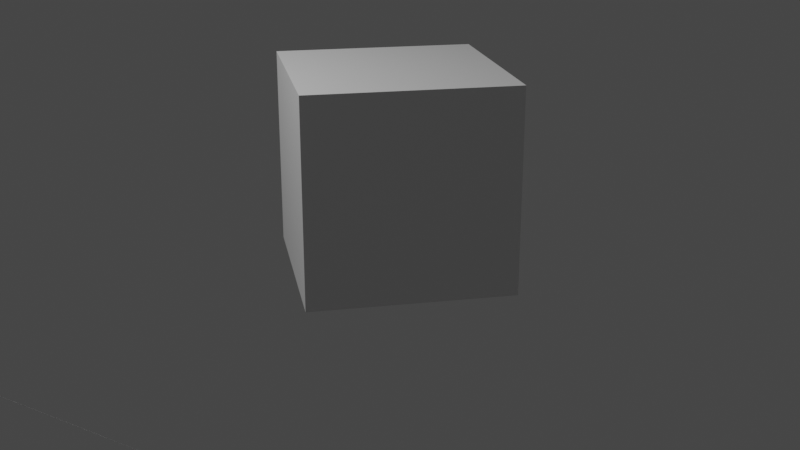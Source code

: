 # Source: untitled.blend  (saved by Blender 2.91.10; exported with 4.5.12 LTS)
import bpy
from mathutils import Matrix  # noqa: F401  (used for matrix-valued properties, if any)

bpy.ops.wm.read_factory_settings(use_empty=True)
scene = bpy.context.scene
scene.name = 'Scene'

# ---- collections
col_collection = bpy.data.collections.new('Collection'); scene.collection.children.link(col_collection)

# ---- materials (node trees are filled in below, after node groups)
mat_not_selected = bpy.data.materials.new('not_selected')
mat_not_selected.alpha_threshold = 0.0
mat_not_selected.use_transparent_shadow = False
mat_not_selected.line_color = (0.0, 0.0, 0.0, 1.0)
mat_selected = bpy.data.materials.new('selected')
mat_selected.alpha_threshold = 0.0
mat_selected.use_transparent_shadow = False
mat_selected.line_color = (0.0, 0.0, 0.0, 1.0)

# ---- material node trees
mat_not_selected.use_nodes = True; mat_not_selected.node_tree.nodes.clear()
_N = mat_not_selected.node_tree.nodes; _L = mat_not_selected.node_tree.links
n0 = _N.new('ShaderNodeOutputMaterial'); n0.name = 'Material Output'; n0.location = (300, 300)
n1 = _N.new('ShaderNodeBsdfPrincipled'); n1.name = 'Principled BSDF'; n1.location = (10, 300)
n1.distribution = 'GGX'
n1.subsurface_method = 'BURLEY'
n1.inputs[2].default_value = 0.4
n1.inputs[3].default_value = 1.45
n1.inputs[27].default_value = (0.0, 0.0, 0.0, 1.0)
n1.inputs[28].default_value = 1.0
_L.new(n1.outputs[0], n0.inputs[0])
n0.is_active_output = True
mat_selected.use_nodes = True; mat_selected.node_tree.nodes.clear()
_N = mat_selected.node_tree.nodes; _L = mat_selected.node_tree.links
n0 = _N.new('ShaderNodeOutputMaterial'); n0.name = 'Material Output'; n0.location = (300, 300)
n1 = _N.new('ShaderNodeBsdfPrincipled'); n1.name = 'Principled BSDF'; n1.location = (10, 300)
n1.distribution = 'GGX'
n1.subsurface_method = 'BURLEY'
n1.inputs[0].default_value = (0.02255, 0.8, 0.0, 1.0)
n1.inputs[2].default_value = 0.4
n1.inputs[3].default_value = 1.45
n1.inputs[4].default_value = 0.08108
n1.inputs[27].default_value = (0.0, 0.0, 0.0, 1.0)
n1.inputs[28].default_value = 1.0
_L.new(n1.outputs[0], n0.inputs[0])
n0.is_active_output = True

# ---- world
world_world = bpy.data.worlds.new('World'); scene.world = world_world
world_world.use_nodes = True; world_world.node_tree.nodes.clear()
_N = world_world.node_tree.nodes; _L = world_world.node_tree.links
n0 = _N.new('ShaderNodeOutputWorld'); n0.name = 'World Output'; n0.location = (300, 300)
n1 = _N.new('ShaderNodeBackground'); n1.name = 'Background'; n1.location = (10, 300)
n1.inputs[0].default_value = (0.05088, 0.05088, 0.05088, 1.0)
_L.new(n1.outputs[0], n0.inputs[0])
n0.is_active_output = True
world_world.color = (0.05088, 0.05088, 0.05088)
world_world.use_sun_shadow = False
world_world.sun_shadow_jitter_overblur = 0.0

# ---- cameras
cam_camera = bpy.data.cameras.new('Camera')
cam_camera.clip_end = 100.0
cam_camera.ortho_scale = 7.314

# ---- lights
light_light = bpy.data.lights.new('Light', 'POINT')
light_light.transmission_factor = 0.0
light_light.energy = 1000.0
light_light.shadow_soft_size = 0.1
light_light.shadow_maximum_resolution = 0.006
light_light.use_absolute_resolution = True

# ---- meshes
me_cube_004 = bpy.data.meshes.new('Cube.004')
me_cube_004.from_pydata([(-1.0, -1.0, -1.0), (-1.0, -1.0, 1.0), (-1.0, 1.0, -1.0), (-1.0, 1.0, 1.0), (1.0, -1.0, -1.0), (1.0, -1.0, 1.0), (1.0, 1.0, -1.0), (1.0, 1.0, 1.0)], [], [(0, 1, 3, 2), (2, 3, 7, 6), (6, 7, 5, 4), (4, 5, 1, 0), (2, 6, 4, 0), (7, 3, 1, 5)])
_uv = me_cube_004.uv_layers.new(name='UVMap')
_uv.uv.foreach_set('vector', [0.375, 0.0, 0.625, 0.0, 0.625, 0.25, 0.375, 0.25, 0.375, 0.25, 0.625, 0.25, 0.625, 0.5, 0.375, 0.5, 0.375, 0.5, 0.625, 0.5, 0.625, 0.75, 0.375, 0.75, 0.375, 0.75, 0.625, 0.75, 0.625, 1.0, 0.375, 1.0, 0.125, 0.5, 0.375, 0.5, 0.375, 0.75, 0.125, 0.75, 0.625, 0.5, 0.875, 0.5, 0.875, 0.75, 0.625, 0.75])
me_cube_004.materials.append(mat_not_selected)
me_cube_004.use_remesh_fix_poles = True
me_cube_004.use_remesh_preserve_attributes = False
me_cube_004.use_mirror_vertex_groups = False
me_cube_004.update()
me_cylinder_257 = bpy.data.meshes.new('Cylinder.257')
me_cylinder_257.from_pydata([(0.0, 0.001, -10.0), (0.0, 0.001, 0.0), (0.0001951, 0.0009808, -10.0), (0.0001951, 0.0009808, 0.0), (0.0003827, 0.0009239, -10.0), (0.0003827, 0.0009239, 0.0), (0.0005556, 0.0008315, -10.0), (0.0005556, 0.0008315, 0.0), (0.0007071, 0.0007071, -10.0), (0.0007071, 0.0007071, 0.0), (0.0008315, 0.0005556, -10.0), (0.0008315, 0.0005556, 0.0), (0.0009239, 0.0003827, -10.0), (0.0009239, 0.0003827, 0.0), (0.0009808, 0.0001951, -10.0), (0.0009808, 0.0001951, 0.0), (0.001, 7.55e-11, -10.0), (0.001, 7.55e-11, 0.0), (0.0009808, -0.0001951, -10.0), (0.0009808, -0.0001951, 0.0), (0.0009239, -0.0003827, -10.0), (0.0009239, -0.0003827, 0.0), (0.0008315, -0.0005556, -10.0), (0.0008315, -0.0005556, 0.0), (0.0007071, -0.0007071, -10.0), (0.0007071, -0.0007071, 0.0), (0.0005556, -0.0008315, -10.0), (0.0005556, -0.0008315, 0.0), (0.0003827, -0.0009239, -10.0), (0.0003827, -0.0009239, 0.0), (0.0001951, -0.0009808, -10.0), (0.0001951, -0.0009808, 0.0), (-3.258e-10, -0.001, -10.0), (-3.258e-10, -0.001, 0.0), (-0.0001951, -0.0009808, -10.0), (-0.0001951, -0.0009808, 0.0), (-0.0003827, -0.0009239, -10.0), (-0.0003827, -0.0009239, 0.0), (-0.0005556, -0.0008315, -10.0), (-0.0005556, -0.0008315, 0.0), (-0.0007071, -0.0007071, -10.0), (-0.0007071, -0.0007071, 0.0), (-0.0008315, -0.0005556, -10.0), (-0.0008315, -0.0005556, 0.0), (-0.0009239, -0.0003827, -10.0), (-0.0009239, -0.0003827, 0.0), (-0.0009808, -0.0001951, -10.0), (-0.0009808, -0.0001951, 0.0), (-0.001, 9.656e-10, -10.0), (-0.001, 9.656e-10, 0.0), (-0.0009808, 0.0001951, -10.0), (-0.0009808, 0.0001951, 0.0), (-0.0009239, 0.0003827, -10.0), (-0.0009239, 0.0003827, 0.0), (-0.0008315, 0.0005556, -10.0), (-0.0008315, 0.0005556, 0.0), (-0.0007071, 0.0007071, -10.0), (-0.0007071, 0.0007071, 0.0), (-0.0005556, 0.0008315, -10.0), (-0.0005556, 0.0008315, 0.0), (-0.0003827, 0.0009239, -10.0), (-0.0003827, 0.0009239, 0.0), (-0.0001951, 0.0009808, -10.0), (-0.0001951, 0.0009808, 0.0)], [], [(0, 1, 3, 2), (2, 3, 5, 4), (4, 5, 7, 6), (6, 7, 9, 8), (8, 9, 11, 10), (10, 11, 13, 12), (12, 13, 15, 14), (14, 15, 17, 16), (16, 17, 19, 18), (18, 19, 21, 20), (20, 21, 23, 22), (22, 23, 25, 24), (24, 25, 27, 26), (26, 27, 29, 28), (28, 29, 31, 30), (30, 31, 33, 32), (32, 33, 35, 34), (34, 35, 37, 36), (36, 37, 39, 38), (38, 39, 41, 40), (40, 41, 43, 42), (42, 43, 45, 44), (44, 45, 47, 46), (46, 47, 49, 48), (48, 49, 51, 50), (50, 51, 53, 52), (52, 53, 55, 54), (54, 55, 57, 56), (56, 57, 59, 58), (58, 59, 61, 60), (3, 1, 63, 61, 59, 57, 55, 53, 51, 49, 47, 45, 43, 41, 39, 37, 35, 33, 31, 29, 27, 25, 23, 21, 19, 17, 15, 13, 11, 9, 7, 5), (60, 61, 63, 62), (62, 63, 1, 0), (0, 2, 4, 6, 8, 10, 12, 14, 16, 18, 20, 22, 24, 26, 28, 30, 32, 34, 36, 38, 40, 42, 44, 46, 48, 50, 52, 54, 56, 58, 60, 62)])
_uv = me_cylinder_257.uv_layers.new(name='UVMap')
_uv.uv.foreach_set('vector', [1.0, 0.5, 1.0, 1.0, 0.9688, 1.0, 0.9688, 0.5, 0.9688, 0.5, 0.9688, 1.0, 0.9375, 1.0, 0.9375, 0.5, 0.9375, 0.5, 0.9375, 1.0, 0.9062, 1.0, 0.9062, 0.5, 0.9062, 0.5, 0.9062, 1.0, 0.875, 1.0, 0.875, 0.5, 0.875, 0.5, 0.875, 1.0, 0.8438, 1.0, 0.8438, 0.5, 0.8438, 0.5, 0.8438, 1.0, 0.8125, 1.0, 0.8125, 0.5, 0.8125, 0.5, 0.8125, 1.0, 0.7812, 1.0, 0.7812, 0.5, 0.7812, 0.5, 0.7812, 1.0, 0.75, 1.0, 0.75, 0.5, 0.75, 0.5, 0.75, 1.0, 0.7188, 1.0, 0.7188, 0.5, 0.7188, 0.5, 0.7188, 1.0, 0.6875, 1.0, 0.6875, 0.5, 0.6875, 0.5, 0.6875, 1.0, 0.6562, 1.0, 0.6562, 0.5, 0.6562, 0.5, 0.6562, 1.0, 0.625, 1.0, 0.625, 0.5, 0.625, 0.5, 0.625, 1.0, 0.5938, 1.0, 0.5938, 0.5, 0.5938, 0.5, 0.5938, 1.0, 0.5625, 1.0, 0.5625, 0.5, 0.5625, 0.5, 0.5625, 1.0, 0.5312, 1.0, 0.5312, 0.5, 0.5312, 0.5, 0.5312, 1.0, 0.5, 1.0, 0.5, 0.5, 0.5, 0.5, 0.5, 1.0, 0.4688, 1.0, 0.4688, 0.5, 0.4688, 0.5, 0.4688, 1.0, 0.4375, 1.0, 0.4375, 0.5, 0.4375, 0.5, 0.4375, 1.0, 0.4062, 1.0, 0.4062, 0.5, 0.4062, 0.5, 0.4062, 1.0, 0.375, 1.0, 0.375, 0.5, 0.375, 0.5, 0.375, 1.0, 0.3438, 1.0, 0.3438, 0.5, 0.3438, 0.5, 0.3438, 1.0, 0.3125, 1.0, 0.3125, 0.5, 0.3125, 0.5, 0.3125, 1.0, 0.2812, 1.0, 0.2812, 0.5, 0.2812, 0.5, 0.2812, 1.0, 0.25, 1.0, 0.25, 0.5, 0.25, 0.5, 0.25, 1.0, 0.2188, 1.0, 0.2188, 0.5, 0.2188, 0.5, 0.2188, 1.0, 0.1875, 1.0, 0.1875, 0.5, 0.1875, 0.5, 0.1875, 1.0, 0.1562, 1.0, 0.1562, 0.5, 0.1562, 0.5, 0.1562, 1.0, 0.125, 1.0, 0.125, 0.5, 0.125, 0.5, 0.125, 1.0, 0.09375, 1.0, 0.09375, 0.5, 0.09375, 0.5, 0.09375, 1.0, 0.0625, 1.0, 0.0625, 0.5, 0.2968, 0.4854, 0.25, 0.49, 0.2032, 0.4854, 0.1582, 0.4717, 0.1167, 0.4496, 0.08029, 0.4197, 0.05045, 0.3833, 0.02827, 0.3418, 0.01461, 0.2968, 0.01, 0.25, 0.01461, 0.2032, 0.02827, 0.1582, 0.05045, 0.1167, 0.08029, 0.08029, 0.1167, 0.05045, 0.1582, 0.02827, 0.2032, 0.01461, 0.25, 0.01, 0.2968, 0.01461, 0.3418, 0.02827, 0.3833, 0.05045, 0.4197, 0.08029, 0.4496, 0.1167, 0.4717, 0.1582, 0.4854, 0.2032, 0.49, 0.25, 0.4854, 0.2968, 0.4717, 0.3418, 0.4496, 0.3833, 0.4197, 0.4197, 0.3833, 0.4496, 0.3418, 0.4717, 0.0625, 0.5, 0.0625, 1.0, 0.03125, 1.0, 0.03125, 0.5, 0.03125, 0.5, 0.03125, 1.0, 0.0, 1.0, 0.0, 0.5, 0.75, 0.49, 0.7968, 0.4854, 0.8418, 0.4717, 0.8833, 0.4496, 0.9197, 0.4197, 0.9496, 0.3833, 0.9717, 0.3418, 0.9854, 0.2968, 0.99, 0.25, 0.9854, 0.2032, 0.9717, 0.1582, 0.9496, 0.1167, 0.9197, 0.08029, 0.8833, 0.05045, 0.8418, 0.02827, 0.7968, 0.01461, 0.75, 0.01, 0.7032, 0.01461, 0.6582, 0.02827, 0.6167, 0.05045, 0.5803, 0.08029, 0.5504, 0.1167, 0.5283, 0.1582, 0.5146, 0.2032, 0.51, 0.25, 0.5146, 0.2968, 0.5283, 0.3418, 0.5504, 0.3833, 0.5803, 0.4197, 0.6167, 0.4496, 0.6582, 0.4717, 0.7032, 0.4854])
me_cylinder_257.use_remesh_fix_poles = True
me_cylinder_257.use_remesh_preserve_attributes = False
me_cylinder_257.use_mirror_vertex_groups = False
me_cylinder_257.update()
me_cylinder_258 = bpy.data.meshes.new('Cylinder.258')
me_cylinder_258.from_pydata([(-1.093e-08, 0.1, 0.0), (-1.093e-08, 0.1, 0.5), (0.01951, 0.09808, 0.0), (0.01951, 0.09808, 0.5), (0.03827, 0.09239, 0.0), (0.03827, 0.09239, 0.5), (0.05556, 0.08315, 0.0), (0.05556, 0.08315, 0.5), (0.07071, 0.07071, 0.0), (0.07071, 0.07071, 0.5), (0.08315, 0.05556, 0.0), (0.08315, 0.05556, 0.5), (0.09239, 0.03827, 0.0), (0.09239, 0.03827, 0.5), (0.09808, 0.01951, 0.0), (0.09808, 0.01951, 0.5), (0.1, 7.55e-09, 0.0), (0.1, 7.55e-09, 0.5), (0.09808, -0.01951, 0.0), (0.09808, -0.01951, 0.5), (0.09239, -0.03827, 0.0), (0.09239, -0.03827, 0.5), (0.08315, -0.05556, 0.0), (0.08315, -0.05556, 0.5), (0.07071, -0.07071, 0.0), (0.07071, -0.07071, 0.5), (0.05556, -0.08315, 0.0), (0.05556, -0.08315, 0.5), (0.03827, -0.09239, 0.0), (0.03827, -0.09239, 0.5), (0.01951, -0.09808, 0.0), (0.01951, -0.09808, 0.5), (-4.351e-08, -0.1, 0.0), (-4.351e-08, -0.1, 0.5), (-0.01951, -0.09808, 0.0), (-0.01951, -0.09808, 0.5), (-0.03827, -0.09239, 0.0), (-0.03827, -0.09239, 0.5), (-0.05556, -0.08315, 0.0), (-0.05556, -0.08315, 0.5), (-0.07071, -0.07071, 0.0), (-0.07071, -0.07071, 0.5), (-0.08315, -0.05556, 0.0), (-0.08315, -0.05556, 0.5), (-0.09239, -0.03827, 0.0), (-0.09239, -0.03827, 0.5), (-0.09808, -0.01951, 0.0), (-0.09808, -0.01951, 0.5), (-0.1, 9.656e-08, 0.0), (-0.1, 9.656e-08, 0.5), (-0.09808, 0.01951, 0.0), (-0.09808, 0.01951, 0.5), (-0.09239, 0.03827, 0.0), (-0.09239, 0.03827, 0.5), (-0.08315, 0.05556, 0.0), (-0.08315, 0.05556, 0.5), (-0.07071, 0.07071, 0.0), (-0.07071, 0.07071, 0.5), (-0.05556, 0.08315, 0.0), (-0.05556, 0.08315, 0.5), (-0.03827, 0.09239, 0.0), (-0.03827, 0.09239, 0.5), (-0.01951, 0.09808, 0.0), (-0.01951, 0.09808, 0.5)], [], [(0, 1, 3, 2), (2, 3, 5, 4), (4, 5, 7, 6), (6, 7, 9, 8), (8, 9, 11, 10), (10, 11, 13, 12), (12, 13, 15, 14), (14, 15, 17, 16), (16, 17, 19, 18), (18, 19, 21, 20), (20, 21, 23, 22), (22, 23, 25, 24), (24, 25, 27, 26), (26, 27, 29, 28), (28, 29, 31, 30), (30, 31, 33, 32), (32, 33, 35, 34), (34, 35, 37, 36), (36, 37, 39, 38), (38, 39, 41, 40), (40, 41, 43, 42), (42, 43, 45, 44), (44, 45, 47, 46), (46, 47, 49, 48), (48, 49, 51, 50), (50, 51, 53, 52), (52, 53, 55, 54), (54, 55, 57, 56), (56, 57, 59, 58), (58, 59, 61, 60), (3, 1, 63, 61, 59, 57, 55, 53, 51, 49, 47, 45, 43, 41, 39, 37, 35, 33, 31, 29, 27, 25, 23, 21, 19, 17, 15, 13, 11, 9, 7, 5), (60, 61, 63, 62), (62, 63, 1, 0), (0, 2, 4, 6, 8, 10, 12, 14, 16, 18, 20, 22, 24, 26, 28, 30, 32, 34, 36, 38, 40, 42, 44, 46, 48, 50, 52, 54, 56, 58, 60, 62)])
_uv = me_cylinder_258.uv_layers.new(name='UVMap')
_uv.uv.foreach_set('vector', [1.0, 0.5, 1.0, 1.0, 0.9688, 1.0, 0.9688, 0.5, 0.9688, 0.5, 0.9688, 1.0, 0.9375, 1.0, 0.9375, 0.5, 0.9375, 0.5, 0.9375, 1.0, 0.9062, 1.0, 0.9062, 0.5, 0.9062, 0.5, 0.9062, 1.0, 0.875, 1.0, 0.875, 0.5, 0.875, 0.5, 0.875, 1.0, 0.8438, 1.0, 0.8438, 0.5, 0.8438, 0.5, 0.8438, 1.0, 0.8125, 1.0, 0.8125, 0.5, 0.8125, 0.5, 0.8125, 1.0, 0.7812, 1.0, 0.7812, 0.5, 0.7812, 0.5, 0.7812, 1.0, 0.75, 1.0, 0.75, 0.5, 0.75, 0.5, 0.75, 1.0, 0.7188, 1.0, 0.7188, 0.5, 0.7188, 0.5, 0.7188, 1.0, 0.6875, 1.0, 0.6875, 0.5, 0.6875, 0.5, 0.6875, 1.0, 0.6562, 1.0, 0.6562, 0.5, 0.6562, 0.5, 0.6562, 1.0, 0.625, 1.0, 0.625, 0.5, 0.625, 0.5, 0.625, 1.0, 0.5938, 1.0, 0.5938, 0.5, 0.5938, 0.5, 0.5938, 1.0, 0.5625, 1.0, 0.5625, 0.5, 0.5625, 0.5, 0.5625, 1.0, 0.5312, 1.0, 0.5312, 0.5, 0.5312, 0.5, 0.5312, 1.0, 0.5, 1.0, 0.5, 0.5, 0.5, 0.5, 0.5, 1.0, 0.4688, 1.0, 0.4688, 0.5, 0.4688, 0.5, 0.4688, 1.0, 0.4375, 1.0, 0.4375, 0.5, 0.4375, 0.5, 0.4375, 1.0, 0.4062, 1.0, 0.4062, 0.5, 0.4062, 0.5, 0.4062, 1.0, 0.375, 1.0, 0.375, 0.5, 0.375, 0.5, 0.375, 1.0, 0.3438, 1.0, 0.3438, 0.5, 0.3438, 0.5, 0.3438, 1.0, 0.3125, 1.0, 0.3125, 0.5, 0.3125, 0.5, 0.3125, 1.0, 0.2812, 1.0, 0.2812, 0.5, 0.2812, 0.5, 0.2812, 1.0, 0.25, 1.0, 0.25, 0.5, 0.25, 0.5, 0.25, 1.0, 0.2188, 1.0, 0.2188, 0.5, 0.2188, 0.5, 0.2188, 1.0, 0.1875, 1.0, 0.1875, 0.5, 0.1875, 0.5, 0.1875, 1.0, 0.1562, 1.0, 0.1562, 0.5, 0.1562, 0.5, 0.1562, 1.0, 0.125, 1.0, 0.125, 0.5, 0.125, 0.5, 0.125, 1.0, 0.09375, 1.0, 0.09375, 0.5, 0.09375, 0.5, 0.09375, 1.0, 0.0625, 1.0, 0.0625, 0.5, 0.2968, 0.4854, 0.25, 0.49, 0.2032, 0.4854, 0.1582, 0.4717, 0.1167, 0.4496, 0.08029, 0.4197, 0.05045, 0.3833, 0.02827, 0.3418, 0.01461, 0.2968, 0.01, 0.25, 0.01461, 0.2032, 0.02827, 0.1582, 0.05045, 0.1167, 0.08029, 0.08029, 0.1167, 0.05045, 0.1582, 0.02827, 0.2032, 0.01461, 0.25, 0.01, 0.2968, 0.01461, 0.3418, 0.02827, 0.3833, 0.05045, 0.4197, 0.08029, 0.4496, 0.1167, 0.4717, 0.1582, 0.4854, 0.2032, 0.49, 0.25, 0.4854, 0.2968, 0.4717, 0.3418, 0.4496, 0.3833, 0.4197, 0.4197, 0.3833, 0.4496, 0.3418, 0.4717, 0.0625, 0.5, 0.0625, 1.0, 0.03125, 1.0, 0.03125, 0.5, 0.03125, 0.5, 0.03125, 1.0, 0.0, 1.0, 0.0, 0.5, 0.75, 0.49, 0.7968, 0.4854, 0.8418, 0.4717, 0.8833, 0.4496, 0.9197, 0.4197, 0.9496, 0.3833, 0.9717, 0.3418, 0.9854, 0.2968, 0.99, 0.25, 0.9854, 0.2032, 0.9717, 0.1582, 0.9496, 0.1167, 0.9197, 0.08029, 0.8833, 0.05045, 0.8418, 0.02827, 0.7968, 0.01461, 0.75, 0.01, 0.7032, 0.01461, 0.6582, 0.02827, 0.6167, 0.05045, 0.5803, 0.08029, 0.5504, 0.1167, 0.5283, 0.1582, 0.5146, 0.2032, 0.51, 0.25, 0.5146, 0.2968, 0.5283, 0.3418, 0.5504, 0.3833, 0.5803, 0.4197, 0.6167, 0.4496, 0.6582, 0.4717, 0.7032, 0.4854])
me_cylinder_258.use_remesh_fix_poles = True
me_cylinder_258.use_remesh_preserve_attributes = False
me_cylinder_258.use_mirror_vertex_groups = False
me_cylinder_258.update()
me_cylinder_259 = bpy.data.meshes.new('Cylinder.259')
me_cylinder_259.from_pydata([(-1.093e-08, 0.05, 0.0), (-1.093e-08, 0.05, 0.5), (0.009755, 0.04904, 0.0), (0.009755, 0.04904, 0.5), (0.01913, 0.04619, 0.0), (0.01913, 0.04619, 0.5), (0.02778, 0.04157, 0.0), (0.02778, 0.04157, 0.5), (0.03536, 0.03536, 0.0), (0.03536, 0.03536, 0.5), (0.04157, 0.02778, 0.0), (0.04157, 0.02778, 0.5), (0.04619, 0.01913, 0.0), (0.04619, 0.01913, 0.5), (0.04904, 0.009755, 0.0), (0.04904, 0.009755, 0.5), (0.05, 3.775e-09, 0.0), (0.05, 3.775e-09, 0.5), (0.04904, -0.009755, 0.0), (0.04904, -0.009755, 0.5), (0.04619, -0.01913, 0.0), (0.04619, -0.01913, 0.5), (0.04157, -0.02778, 0.0), (0.04157, -0.02778, 0.5), (0.03536, -0.03536, 0.0), (0.03536, -0.03536, 0.5), (0.02778, -0.04157, 0.0), (0.02778, -0.04157, 0.5), (0.01913, -0.04619, 0.0), (0.01913, -0.04619, 0.5), (0.009754, -0.04904, 0.0), (0.009754, -0.04904, 0.5), (-2.722e-08, -0.05, 0.0), (-2.722e-08, -0.05, 0.5), (-0.009755, -0.04904, 0.0), (-0.009755, -0.04904, 0.5), (-0.01913, -0.04619, 0.0), (-0.01913, -0.04619, 0.5), (-0.02778, -0.04157, 0.0), (-0.02778, -0.04157, 0.5), (-0.03536, -0.03536, 0.0), (-0.03536, -0.03536, 0.5), (-0.04157, -0.02778, 0.0), (-0.04157, -0.02778, 0.5), (-0.04619, -0.01913, 0.0), (-0.04619, -0.01913, 0.5), (-0.04904, -0.009754, 0.0), (-0.04904, -0.009754, 0.5), (-0.05, 4.828e-08, 0.0), (-0.05, 4.828e-08, 0.5), (-0.04904, 0.009755, 0.0), (-0.04904, 0.009755, 0.5), (-0.04619, 0.01913, 0.0), (-0.04619, 0.01913, 0.5), (-0.04157, 0.02778, 0.0), (-0.04157, 0.02778, 0.5), (-0.03536, 0.03536, 0.0), (-0.03536, 0.03536, 0.5), (-0.02778, 0.04157, 0.0), (-0.02778, 0.04157, 0.5), (-0.01913, 0.04619, 0.0), (-0.01913, 0.04619, 0.5), (-0.009754, 0.04904, 0.0), (-0.009754, 0.04904, 0.5)], [], [(0, 1, 3, 2), (2, 3, 5, 4), (4, 5, 7, 6), (6, 7, 9, 8), (8, 9, 11, 10), (10, 11, 13, 12), (12, 13, 15, 14), (14, 15, 17, 16), (16, 17, 19, 18), (18, 19, 21, 20), (20, 21, 23, 22), (22, 23, 25, 24), (24, 25, 27, 26), (26, 27, 29, 28), (28, 29, 31, 30), (30, 31, 33, 32), (32, 33, 35, 34), (34, 35, 37, 36), (36, 37, 39, 38), (38, 39, 41, 40), (40, 41, 43, 42), (42, 43, 45, 44), (44, 45, 47, 46), (46, 47, 49, 48), (48, 49, 51, 50), (50, 51, 53, 52), (52, 53, 55, 54), (54, 55, 57, 56), (56, 57, 59, 58), (58, 59, 61, 60), (3, 1, 63, 61, 59, 57, 55, 53, 51, 49, 47, 45, 43, 41, 39, 37, 35, 33, 31, 29, 27, 25, 23, 21, 19, 17, 15, 13, 11, 9, 7, 5), (60, 61, 63, 62), (62, 63, 1, 0), (0, 2, 4, 6, 8, 10, 12, 14, 16, 18, 20, 22, 24, 26, 28, 30, 32, 34, 36, 38, 40, 42, 44, 46, 48, 50, 52, 54, 56, 58, 60, 62)])
_uv = me_cylinder_259.uv_layers.new(name='UVMap')
_uv.uv.foreach_set('vector', [1.0, 0.5, 1.0, 1.0, 0.9688, 1.0, 0.9688, 0.5, 0.9688, 0.5, 0.9688, 1.0, 0.9375, 1.0, 0.9375, 0.5, 0.9375, 0.5, 0.9375, 1.0, 0.9062, 1.0, 0.9062, 0.5, 0.9062, 0.5, 0.9062, 1.0, 0.875, 1.0, 0.875, 0.5, 0.875, 0.5, 0.875, 1.0, 0.8438, 1.0, 0.8438, 0.5, 0.8438, 0.5, 0.8438, 1.0, 0.8125, 1.0, 0.8125, 0.5, 0.8125, 0.5, 0.8125, 1.0, 0.7812, 1.0, 0.7812, 0.5, 0.7812, 0.5, 0.7812, 1.0, 0.75, 1.0, 0.75, 0.5, 0.75, 0.5, 0.75, 1.0, 0.7188, 1.0, 0.7188, 0.5, 0.7188, 0.5, 0.7188, 1.0, 0.6875, 1.0, 0.6875, 0.5, 0.6875, 0.5, 0.6875, 1.0, 0.6562, 1.0, 0.6562, 0.5, 0.6562, 0.5, 0.6562, 1.0, 0.625, 1.0, 0.625, 0.5, 0.625, 0.5, 0.625, 1.0, 0.5938, 1.0, 0.5938, 0.5, 0.5938, 0.5, 0.5938, 1.0, 0.5625, 1.0, 0.5625, 0.5, 0.5625, 0.5, 0.5625, 1.0, 0.5312, 1.0, 0.5312, 0.5, 0.5312, 0.5, 0.5312, 1.0, 0.5, 1.0, 0.5, 0.5, 0.5, 0.5, 0.5, 1.0, 0.4688, 1.0, 0.4688, 0.5, 0.4688, 0.5, 0.4688, 1.0, 0.4375, 1.0, 0.4375, 0.5, 0.4375, 0.5, 0.4375, 1.0, 0.4062, 1.0, 0.4062, 0.5, 0.4062, 0.5, 0.4062, 1.0, 0.375, 1.0, 0.375, 0.5, 0.375, 0.5, 0.375, 1.0, 0.3438, 1.0, 0.3438, 0.5, 0.3438, 0.5, 0.3438, 1.0, 0.3125, 1.0, 0.3125, 0.5, 0.3125, 0.5, 0.3125, 1.0, 0.2812, 1.0, 0.2812, 0.5, 0.2812, 0.5, 0.2812, 1.0, 0.25, 1.0, 0.25, 0.5, 0.25, 0.5, 0.25, 1.0, 0.2188, 1.0, 0.2188, 0.5, 0.2188, 0.5, 0.2188, 1.0, 0.1875, 1.0, 0.1875, 0.5, 0.1875, 0.5, 0.1875, 1.0, 0.1562, 1.0, 0.1562, 0.5, 0.1562, 0.5, 0.1562, 1.0, 0.125, 1.0, 0.125, 0.5, 0.125, 0.5, 0.125, 1.0, 0.09375, 1.0, 0.09375, 0.5, 0.09375, 0.5, 0.09375, 1.0, 0.0625, 1.0, 0.0625, 0.5, 0.2968, 0.4854, 0.25, 0.49, 0.2032, 0.4854, 0.1582, 0.4717, 0.1167, 0.4496, 0.08029, 0.4197, 0.05045, 0.3833, 0.02827, 0.3418, 0.01461, 0.2968, 0.01, 0.25, 0.01461, 0.2032, 0.02827, 0.1582, 0.05045, 0.1167, 0.08029, 0.08029, 0.1167, 0.05045, 0.1582, 0.02827, 0.2032, 0.01461, 0.25, 0.01, 0.2968, 0.01461, 0.3418, 0.02827, 0.3833, 0.05045, 0.4197, 0.08029, 0.4496, 0.1167, 0.4717, 0.1582, 0.4854, 0.2032, 0.49, 0.25, 0.4854, 0.2968, 0.4717, 0.3418, 0.4496, 0.3833, 0.4197, 0.4197, 0.3833, 0.4496, 0.3418, 0.4717, 0.0625, 0.5, 0.0625, 1.0, 0.03125, 1.0, 0.03125, 0.5, 0.03125, 0.5, 0.03125, 1.0, 0.0, 1.0, 0.0, 0.5, 0.75, 0.49, 0.7968, 0.4854, 0.8418, 0.4717, 0.8833, 0.4496, 0.9197, 0.4197, 0.9496, 0.3833, 0.9717, 0.3418, 0.9854, 0.2968, 0.99, 0.25, 0.9854, 0.2032, 0.9717, 0.1582, 0.9496, 0.1167, 0.9197, 0.08029, 0.8833, 0.05045, 0.8418, 0.02827, 0.7968, 0.01461, 0.75, 0.01, 0.7032, 0.01461, 0.6582, 0.02827, 0.6167, 0.05045, 0.5803, 0.08029, 0.5504, 0.1167, 0.5283, 0.1582, 0.5146, 0.2032, 0.51, 0.25, 0.5146, 0.2968, 0.5283, 0.3418, 0.5504, 0.3833, 0.5803, 0.4197, 0.6167, 0.4496, 0.6582, 0.4717, 0.7032, 0.4854])
me_cylinder_259.use_remesh_fix_poles = True
me_cylinder_259.use_remesh_preserve_attributes = False
me_cylinder_259.use_mirror_vertex_groups = False
me_cylinder_259.update()
me_plane_233 = bpy.data.meshes.new('Plane.233')
me_plane_233.from_pydata([(-0.125, -0.125, 0.0), (0.125, -0.125, 0.0), (-0.125, 0.125, 0.0), (0.125, 0.125, 0.0)], [], [(0, 1, 3, 2)])
_uv = me_plane_233.uv_layers.new(name='UVMap')
_uv.uv.foreach_set('vector', [0.0, 0.0, 1.0, 0.0, 1.0, 1.0, 0.0, 1.0])
me_plane_233.materials.append(mat_selected)
me_plane_233.use_remesh_fix_poles = True
me_plane_233.use_remesh_preserve_attributes = False
me_plane_233.use_mirror_vertex_groups = False
me_plane_233.update()
me_plane_234 = bpy.data.meshes.new('Plane.234')
me_plane_234.from_pydata([(-0.125, -0.125, 0.0), (0.125, -0.125, 0.0), (-0.125, 0.125, 0.0), (0.125, 0.125, 0.0)], [], [(0, 1, 3, 2)])
_uv = me_plane_234.uv_layers.new(name='UVMap')
_uv.uv.foreach_set('vector', [0.0, 0.0, 1.0, 0.0, 1.0, 1.0, 0.0, 1.0])
me_plane_234.materials.append(mat_not_selected)
me_plane_234.use_remesh_fix_poles = True
me_plane_234.use_remesh_preserve_attributes = False
me_plane_234.use_mirror_vertex_groups = False
me_plane_234.update()
me_plane_235 = bpy.data.meshes.new('Plane.235')
me_plane_235.from_pydata([(-0.125, -0.125, 0.0), (0.125, -0.125, 0.0), (-0.125, 0.125, 0.0), (0.125, 0.125, 0.0)], [], [(0, 1, 3, 2)])
_uv = me_plane_235.uv_layers.new(name='UVMap')
_uv.uv.foreach_set('vector', [0.0, 0.0, 1.0, 0.0, 1.0, 1.0, 0.0, 1.0])
me_plane_235.materials.append(mat_not_selected)
me_plane_235.use_remesh_fix_poles = True
me_plane_235.use_remesh_preserve_attributes = False
me_plane_235.use_mirror_vertex_groups = False
me_plane_235.update()
me_plane_236 = bpy.data.meshes.new('Plane.236')
me_plane_236.from_pydata([(-0.125, -0.125, 0.0), (0.125, -0.125, 0.0), (-0.125, 0.125, 0.0), (0.125, 0.125, 0.0)], [], [(0, 1, 3, 2)])
_uv = me_plane_236.uv_layers.new(name='UVMap')
_uv.uv.foreach_set('vector', [0.0, 0.0, 1.0, 0.0, 1.0, 1.0, 0.0, 1.0])
me_plane_236.materials.append(mat_not_selected)
me_plane_236.use_remesh_fix_poles = True
me_plane_236.use_remesh_preserve_attributes = False
me_plane_236.use_mirror_vertex_groups = False
me_plane_236.update()
me_plane_237 = bpy.data.meshes.new('Plane.237')
me_plane_237.from_pydata([(-0.125, -0.125, 0.0), (0.125, -0.125, 0.0), (-0.125, 0.125, 0.0), (0.125, 0.125, 0.0)], [], [(0, 1, 3, 2)])
_uv = me_plane_237.uv_layers.new(name='UVMap')
_uv.uv.foreach_set('vector', [0.0, 0.0, 1.0, 0.0, 1.0, 1.0, 0.0, 1.0])
me_plane_237.materials.append(mat_not_selected)
me_plane_237.use_remesh_fix_poles = True
me_plane_237.use_remesh_preserve_attributes = False
me_plane_237.use_mirror_vertex_groups = False
me_plane_237.update()
me_plane_238 = bpy.data.meshes.new('Plane.238')
me_plane_238.from_pydata([(-0.125, -0.125, 0.0), (0.125, -0.125, 0.0), (-0.125, 0.125, 0.0), (0.125, 0.125, 0.0)], [], [(0, 1, 3, 2)])
_uv = me_plane_238.uv_layers.new(name='UVMap')
_uv.uv.foreach_set('vector', [0.0, 0.0, 1.0, 0.0, 1.0, 1.0, 0.0, 1.0])
me_plane_238.materials.append(mat_not_selected)
me_plane_238.use_remesh_fix_poles = True
me_plane_238.use_remesh_preserve_attributes = False
me_plane_238.use_mirror_vertex_groups = False
me_plane_238.update()
me_plane_239 = bpy.data.meshes.new('Plane.239')
me_plane_239.from_pydata([(-0.125, -0.125, 0.0), (0.125, -0.125, 0.0), (-0.125, 0.125, 0.0), (0.125, 0.125, 0.0)], [], [(0, 1, 3, 2)])
_uv = me_plane_239.uv_layers.new(name='UVMap')
_uv.uv.foreach_set('vector', [0.0, 0.0, 1.0, 0.0, 1.0, 1.0, 0.0, 1.0])
me_plane_239.materials.append(mat_not_selected)
me_plane_239.use_remesh_fix_poles = True
me_plane_239.use_remesh_preserve_attributes = False
me_plane_239.use_mirror_vertex_groups = False
me_plane_239.update()
me_plane_240 = bpy.data.meshes.new('Plane.240')
me_plane_240.from_pydata([(-0.125, -0.125, 0.0), (0.125, -0.125, 0.0), (-0.125, 0.125, 0.0), (0.125, 0.125, 0.0)], [], [(0, 1, 3, 2)])
_uv = me_plane_240.uv_layers.new(name='UVMap')
_uv.uv.foreach_set('vector', [0.0, 0.0, 1.0, 0.0, 1.0, 1.0, 0.0, 1.0])
me_plane_240.materials.append(mat_not_selected)
me_plane_240.use_remesh_fix_poles = True
me_plane_240.use_remesh_preserve_attributes = False
me_plane_240.use_mirror_vertex_groups = False
me_plane_240.update()
me_plane_241 = bpy.data.meshes.new('Plane.241')
me_plane_241.from_pydata([(-0.125, -0.125, 0.0), (0.125, -0.125, 0.0), (-0.125, 0.125, 0.0), (0.125, 0.125, 0.0)], [], [(0, 1, 3, 2)])
_uv = me_plane_241.uv_layers.new(name='UVMap')
_uv.uv.foreach_set('vector', [0.0, 0.0, 1.0, 0.0, 1.0, 1.0, 0.0, 1.0])
me_plane_241.materials.append(mat_not_selected)
me_plane_241.use_remesh_fix_poles = True
me_plane_241.use_remesh_preserve_attributes = False
me_plane_241.use_mirror_vertex_groups = False
me_plane_241.update()

# ---- objects
ob_light = bpy.data.objects.new('Light', light_light)
ob_camera = bpy.data.objects.new('Camera', cam_camera)
ob_cube = bpy.data.objects.new('Cube', me_cube_004)
ob_cursor = bpy.data.objects.new('Cursor', me_cylinder_257)
ob_bar = bpy.data.objects.new('Bar', me_cylinder_258)
ob_bar_bg = bpy.data.objects.new('Bar_bg', me_cylinder_259)
ob_back = bpy.data.objects.new('Back', me_plane_233)
ob_style_1 = bpy.data.objects.new('style_1', me_plane_234)
ob_style_2 = bpy.data.objects.new('style_2', me_plane_235)
ob_style_3 = bpy.data.objects.new('style_3', me_plane_236)
ob_style_4 = bpy.data.objects.new('style_4', me_plane_237)
ob_texture_1 = bpy.data.objects.new('texture_1', me_plane_238)
ob_texture_2 = bpy.data.objects.new('texture_2', me_plane_239)
ob_texture_3 = bpy.data.objects.new('texture_3', me_plane_240)
ob_texture_4 = bpy.data.objects.new('texture_4', me_plane_241)

# ---- transforms, parenting, visibility, modifiers, constraints
ob_light.location = (4.076, 1.005, 5.904)
ob_light.rotation_euler = (0.6503, 0.05522, 1.866)
ob_light.lock_rotations_4d = False
ob_light.empty_display_type = 'ARROWS'
ob_light.color = (0.0, 0.0, 0.0, 0.0)
ob_light.lineart.crease_threshold = 0.0
ob_camera.location = (1.717, 10.18, 3.137)
ob_camera.rotation_euler = (-11.34, -1.593e-05, 2.944)
ob_camera.lock_rotations_4d = False
ob_camera.empty_display_type = 'ARROWS'
ob_camera.color = (0.0, 0.0, 0.0, 0.0)
ob_camera.display_type = 'WIRE'
ob_camera.lineart.crease_threshold = 0.0
ob_cube.location = (-0.25, 0.0, 0.0)
ob_cube.lineart.crease_threshold = 0.0
ob_cursor.location = (5.451, 7.967, 3.991)
ob_cursor.rotation_euler = (-11.7, -5.793e-06, 2.574)
ob_cursor.lineart.crease_threshold = 0.0
ob_bar.location = (3.615, 4.623, 0.7491)
ob_bar.rotation_euler = (1.571, -5.793e-06, 4.145)
ob_bar.scale = (1.0, 1.0, 0.1)
ob_bar.lineart.crease_threshold = 0.0
ob_bar_bg.location = (3.615, 4.623, 0.7491)
ob_bar_bg.rotation_euler = (1.571, -5.793e-06, 4.145)
ob_bar_bg.lineart.crease_threshold = 0.0
ob_back.location = (0.0, 0.0, -10.0)
ob_back.rotation_euler = (0.0, 1.571, 4.145)
ob_back.lineart.crease_threshold = 0.0
ob_style_1.location = (0.0, 0.0, -10.0)
ob_style_1.rotation_euler = (0.0, 1.571, 4.145)
ob_style_1.lineart.crease_threshold = 0.0
ob_style_2.parent = ob_style_1
ob_style_2.location = (0.35, 0.0, 0.0)
ob_style_2.lineart.crease_threshold = 0.0
ob_style_3.parent = ob_style_1
ob_style_3.location = (0.7, 0.0, 0.0)
ob_style_3.lineart.crease_threshold = 0.0
ob_style_4.parent = ob_style_1
ob_style_4.location = (1.05, 0.0, 0.0)
ob_style_4.lineart.crease_threshold = 0.0
ob_texture_1.location = (0.0, 0.0, -10.0)
ob_texture_1.rotation_euler = (0.0, 1.571, 4.145)
ob_texture_1.lineart.crease_threshold = 0.0
ob_texture_2.parent = ob_texture_1
ob_texture_2.location = (0.35, 0.0, 0.0)
ob_texture_2.lineart.crease_threshold = 0.0
ob_texture_3.parent = ob_texture_1
ob_texture_3.location = (0.7, 0.0, 0.0)
ob_texture_3.lineart.crease_threshold = 0.0
ob_texture_4.parent = ob_texture_1
ob_texture_4.location = (1.05, 0.0, 0.0)
ob_texture_4.lineart.crease_threshold = 0.0

# ---- collection membership
col_collection.objects.link(ob_light)
col_collection.objects.link(ob_camera)
col_collection.objects.link(ob_cube)
col_collection.objects.link(ob_cursor)
col_collection.objects.link(ob_bar)
col_collection.objects.link(ob_bar_bg)
col_collection.objects.link(ob_back)
col_collection.objects.link(ob_style_1)
col_collection.objects.link(ob_style_2)
col_collection.objects.link(ob_style_3)
col_collection.objects.link(ob_style_4)
col_collection.objects.link(ob_texture_1)
col_collection.objects.link(ob_texture_2)
col_collection.objects.link(ob_texture_3)
col_collection.objects.link(ob_texture_4)

# ---- scene / render settings (as saved in the file)
scene.camera = ob_camera
scene.frame_start = 1; scene.frame_end = 250; scene.frame_set(1)
scene.render.engine = 'BLENDER_EEVEE_NEXT'
scene.cycles.use_denoising = False
scene.cycles.samples = 128
scene.cycles.sampling_pattern = 'TABULATED_SOBOL'
scene.cycles.use_adaptive_sampling = False
scene.cycles.use_light_tree = False
scene.view_settings.view_transform = 'Filmic'
bpy.context.view_layer.update()
